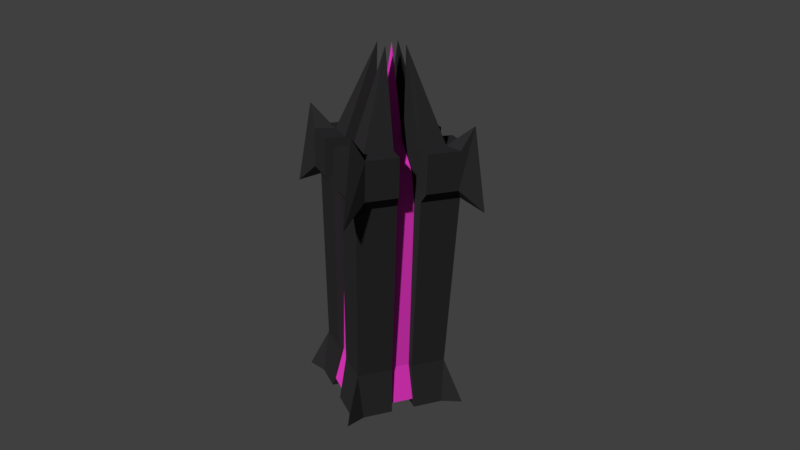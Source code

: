 # Source: cube_L__Underworld_prototype.blend  (saved by Blender 2.78.0; exported with 4.5.12 LTS)
import bpy
from mathutils import Matrix  # noqa: F401  (used for matrix-valued properties, if any)

bpy.ops.wm.read_factory_settings(use_empty=True)
scene = bpy.context.scene
scene.name = 'Scene'

# ---- collections
col_collection_1 = bpy.data.collections.new('Collection 1'); scene.collection.children.link(col_collection_1)

# ---- materials (node trees are filled in below, after node groups)
mat_material = bpy.data.materials.new('Material')
mat_material.alpha_threshold = 0.0
mat_material.use_transparent_shadow = False
mat_material.diffuse_color = (0.02531, 0.02404, 0.02539, 1.0)
mat_material.roughness = 0.5
mat_material.specular_intensity = 0.0
mat_material.line_color = (0.0, 0.0, 0.0, 1.0)
mat_material_001 = bpy.data.materials.new('Material.001')
mat_material_001.alpha_threshold = 0.0
mat_material_001.use_transparent_shadow = False
mat_material_001.diffuse_color = (0.8, 0.04034, 0.5508, 1.0)
mat_material_001.roughness = 0.5
mat_material_001.specular_intensity = 0.0

# ---- material node trees

# ---- world
world_world = bpy.data.worlds.new('World'); scene.world = world_world
world_world.color = (0.05088, 0.05088, 0.05088)
world_world.use_sun_shadow = False
world_world.sun_shadow_jitter_overblur = 0.0
world_world.cycles.sampling_method = 'MANUAL'

# ---- cameras
cam_camera = bpy.data.cameras.new('Camera')
cam_camera.clip_end = 100.0
cam_camera.lens = 35.0
cam_camera.sensor_width = 32.0
cam_camera.sensor_height = 18.0
cam_camera.ortho_scale = 7.314
cam_camera.dof.focus_distance = 0.0
cam_camera.dof.aperture_fstop = 128.0

# ---- meshes
me_cube = bpy.data.meshes.new('Cube')
me_cube.from_pydata([(1.391, 1.391, -1.017), (1.391, -1.391, -1.017), (-1.391, -1.391, -1.017), (-1.391, 1.391, -1.017), (1.162, 1.162, 4.0), (1.162, -1.162, 4.0), (-1.162, -1.162, 4.0), (-1.162, 1.162, 4.0), (0.2253, 0.2253, 4.0), (0.2253, -0.2253, 4.0), (-0.2253, -0.2253, 4.0), (-0.2253, 0.2253, 4.0), (0.7725, -0.212, 4.531), (0.7725, 0.212, 4.531), (-0.2253, -0.7725, 4.0), (-4.485e-07, -0.7725, 4.531), (1.162, -0.8977, 4.0), (0.2253, -0.7725, 4.0), (0.212, -0.7725, 4.531), (-0.212, -0.7725, 4.531), (-0.8977, -1.162, 4.0), (-0.7725, 0.2253, 4.0), (-0.7725, -0.2253, 4.0), (0.2618, -1.162, 4.0), (1.162, -0.2618, 4.0), (0.2618, 1.162, 4.0), (1.162, 0.2618, 4.0), (-0.2618, 1.162, 4.0), (-1.162, 0.2618, 4.0), (-0.2618, -1.162, 4.0), (-1.162, -0.2618, 4.0), (0.2704, -1.2, -1.017), (-0.2704, -1.2, -1.017), (1.2, -0.2704, -1.017), (1.2, 0.2704, -1.017), (-1.2, -0.2704, -1.017), (-1.2, 0.2704, -1.017), (-0.2704, 1.2, -1.017), (0.2704, 1.2, -1.017), (-0.7725, 9.438e-08, 4.531), (-0.8977, 1.162, 4.0), (0.2704, -0.2704, -1.017), (-0.2704, -0.2704, -1.017), (-0.7725, 0.212, 4.531), (0.2704, 0.2704, -1.017), (-0.2704, 0.2704, -1.017), (-0.7725, -0.212, 4.531), (-0.2544, -1.129, -0.8391), (0.2544, -1.129, -0.8391), (-0.9408, -0.212, 3.852), (-0.212, -0.9408, 3.852), (-0.9408, 0.212, 3.852), (-0.212, 0.9408, 3.852), (0.9408, 0.212, 3.852), (0.212, 0.9408, 3.852), (0.9408, -0.212, 3.852), (0.212, -0.9408, 3.852), (1.204e-07, 1.794e-07, -0.8391), (-1.487e-07, -1.838e-07, 7.093), (-0.212, -9.971e-08, 5.042), (0.212, -2.679e-07, 5.042), (-0.9408, 1.526e-07, 3.852), (0.9408, -5.203e-07, 3.852), (-1.129, 3.813e-07, -0.8391), (1.129, -2.245e-08, -0.8391), (-0.212, -0.212, 5.042), (0.212, -0.212, 5.042), (-2.328e-07, -0.212, 5.042), (-6.46e-08, 0.212, 5.042), (-5.132e-07, -0.9408, 3.852), (2.158e-07, 0.9408, 3.852), (1.946e-08, -1.129, -0.8391), (0.212, 0.212, 5.042), (2.213e-07, 1.129, -0.8391), (-0.212, 0.212, 5.042), (1.129, -0.2544, -0.8391), (1.129, 0.2544, -0.8391), (-1.129, -0.2544, -0.8391), (-1.129, 0.2544, -0.8391), (-0.2544, 1.129, -0.8391), (0.2544, 1.129, -0.8391), (0.2544, 1.339e-07, -0.8391), (-0.2544, 2.249e-07, -0.8391), (0.2544, -0.2544, -0.8391), (-0.2544, -0.2544, -0.8391), (9.765e-08, -0.2544, -0.8391), (0.2544, 0.2544, -0.8391), (-0.2544, 0.2544, -0.8391), (1.431e-07, 0.2544, -0.8391), (0.7725, -4.62e-07, 4.531), (0.7725, 0.2253, 4.0), (0.8977, 1.162, 4.0), (0.7725, -0.2253, 4.0), (-0.212, 0.7725, 4.531), (-0.2253, 0.7725, 4.0), (1.51e-07, 0.7725, 4.531), (0.2253, 0.7725, 4.0), (-1.162, 0.8977, 4.0), (0.212, 0.7725, 4.531), (1.162, 0.8977, 4.0), (0.8977, -1.162, 4.0), (-1.162, -0.8977, 4.0), (1.555, 1.555, 3.753), (1.555, -1.555, 3.753), (-1.555, -1.555, 3.753), (-1.555, 1.555, 3.753), (0.2253, 0.2253, 4.233), (0.2253, -0.2253, 4.233), (-0.2253, -0.2253, 4.233), (-0.2253, 0.2253, 4.233), (-0.2638, -0.9045, 4.233), (1.334, -1.031, 4.233), (0.2638, -0.9045, 4.233), (-1.031, -1.334, 4.233), (-0.9045, 0.2638, 4.233), (-0.9045, -0.2638, 4.233), (0.3006, -1.334, 4.233), (1.334, -0.3006, 4.233), (0.3006, 1.334, 4.233), (1.334, 0.3006, 4.233), (-0.3006, 1.334, 4.233), (-1.334, 0.3006, 4.233), (-0.3006, -1.334, 4.233), (-1.334, -0.3006, 4.233), (-1.031, 1.334, 4.233), (0.9045, 0.2638, 4.233), (1.031, 1.334, 4.233), (0.9045, -0.2638, 4.233), (-0.2638, 0.9045, 4.233), (0.2638, 0.9045, 4.233), (-1.334, 1.031, 4.233), (1.334, 1.031, 4.233), (1.031, -1.334, 4.233), (-1.334, -1.031, 4.233), (1.334, 1.334, 5.6), (1.334, -1.334, 5.6), (-1.334, -1.334, 5.6), (-1.334, 1.334, 5.6), (0.2253, 0.2253, 7.089), (0.2253, -0.2253, 7.089), (-0.2253, -0.2253, 7.089), (-0.2253, 0.2253, 7.089), (-0.2638, -0.9045, 5.095), (1.334, -1.031, 5.095), (0.2638, -0.9045, 5.095), (0.9045, -0.9045, 5.095), (-1.031, -1.334, 5.095), (-0.9045, -0.9045, 5.095), (-0.9045, 0.2638, 5.095), (-0.9045, 0.9045, 5.095), (-0.9045, -0.2638, 5.095), (0.3006, -1.334, 5.095), (1.334, -0.3006, 5.095), (0.3006, 1.334, 5.095), (1.334, 0.3006, 5.095), (-0.3006, 1.334, 5.095), (-1.334, 0.3006, 5.095), (-0.3006, -1.334, 5.095), (-1.334, -0.3006, 5.095), (-1.031, 1.334, 5.095), (0.9045, 0.9045, 5.095), (0.9045, 0.2638, 5.095), (1.031, 1.334, 5.095), (0.9045, -0.2638, 5.095), (-0.2638, 0.9045, 5.095), (0.2638, 0.9045, 5.095), (-1.334, 1.031, 5.095), (1.334, 1.031, 5.095), (1.031, -1.334, 5.095), (-1.334, -1.031, 5.095), (-0.212, -0.9408, -0.01528), (-1.206e-07, -0.9408, -0.01528), (0.2349, -1.043, -0.01528), (1.043, -1.043, -0.01528), (0.212, -0.9408, -0.01528), (-1.043, -1.043, -0.01528), (-0.2349, -1.043, -0.01528), (-0.9408, -0.212, -0.01528), (-1.043, -0.2349, -0.01528), (-0.9408, 2.399e-07, -0.01528), (-0.9408, 0.212, -0.01528), (-1.043, 0.2349, -0.01528), (-1.043, 1.043, -0.01528), (1.043, 1.043, -0.01528), (0.2349, 1.043, -0.01528), (-0.212, 0.9408, -0.01528), (1.721e-07, 0.9408, -0.01528), (0.212, 0.9408, -0.01528), (-0.2349, 1.043, -0.01528), (1.043, -0.2349, -0.01528), (0.9408, -1.713e-07, -0.01528), (1.043, 0.2349, -0.01528), (0.9408, -0.212, -0.01528), (0.9408, 0.212, -0.01528), (-0.2704, -0.9522, -1.017), (0.2704, -0.9522, -1.017), (3.526e-08, -0.9522, -0.8391), (-1.2, -0.9522, -1.017), (1.2, -0.9522, -1.017), (-0.2544, -0.9522, -0.8391), (0.2544, -0.9522, -0.8391), (-0.9522, -1.2, -1.017), (-0.9522, -0.9522, -1.017), (-0.9522, 3.497e-07, -0.8391), (2.055e-07, 0.9522, -0.8391), (0.9522, 1.2, -1.017), (0.2544, 0.9522, -0.8391), (0.9522, 0.2704, -1.017), (0.9522, -0.2704, -1.017), (-0.2704, 0.9522, -1.017), (-1.2, 0.9522, -1.017), (-0.9522, -0.2704, -1.017), (0.9522, 0.2544, -0.8391), (0.9522, -0.2544, -0.8391), (-0.2544, 0.9522, -0.8391), (-0.9522, 0.2704, -1.017), (-0.9522, 1.2, -1.017), (0.9522, 9.143e-09, -0.8391), (-0.9522, -0.2544, -0.8391), (0.2704, 0.9522, -1.017), (1.2, 0.9522, -1.017), (0.9522, -1.2, -1.017), (0.9522, -0.9522, -1.017), (-0.9522, 0.2544, -0.8391), (-0.9522, 0.9522, -1.017), (0.9522, 0.9522, -1.017)], [], [(6, 113, 104), (46, 22, 10, 65), (4, 126, 102), (9, 17, 112, 107), (22, 30, 123, 115), (39, 43, 51, 61), (43, 21, 28, 51), (9, 92, 12, 66), (35, 178, 177, 77), (97, 28, 121, 130), (31, 172, 174, 48), (4, 183, 184, 25, 91), (1, 173, 221), (40, 7, 124), (32, 194, 199, 47), (0, 220, 205), (27, 94, 93, 52), (101, 6, 133), (17, 23, 116, 112), (25, 184, 187, 54), (2, 175, 197), (0, 183, 220), (23, 17, 18, 56), (8, 90, 125, 106), (41, 195, 200, 83), (34, 191, 193, 76), (16, 24, 117, 111), (30, 101, 133, 123), (30, 22, 46, 49), (45, 209, 214, 87), (96, 8, 106, 129), (26, 90, 13, 53), (32, 176, 175, 201), (33, 189, 173, 198), (42, 211, 218, 84), (37, 188, 185, 79), (36, 181, 182, 210), (27, 188, 182, 7, 40), (36, 215, 223, 78), (24, 189, 192, 55), (33, 208, 213, 75), (10, 14, 19, 65), (37, 209, 224, 216), (8, 96, 98, 72), (28, 181, 180, 51), (41, 208, 222, 195), (35, 211, 202, 197), (44, 207, 212, 86), (38, 219, 206, 80), (29, 176, 170, 50), (11, 21, 43, 74), (70, 52, 93, 95), (87, 88, 57, 82), (57, 85, 84, 82), (54, 187, 186, 70), (69, 56, 18, 15), (72, 68, 58, 60), (82, 84, 218, 203), (62, 53, 13, 89), (76, 193, 190, 64), (64, 190, 192, 75), (71, 171, 170, 47), (60, 58, 67, 66), (80, 206, 204, 73), (66, 12, 89, 60), (72, 98, 95, 68), (73, 204, 214, 79), (85, 83, 200, 196), (65, 19, 15, 67), (63, 179, 180, 78), (86, 212, 217, 81), (84, 85, 196, 199), (70, 186, 185, 52), (48, 174, 171, 71), (68, 74, 59, 58), (88, 86, 81, 57), (81, 83, 85, 57), (64, 75, 213, 217), (77, 177, 179, 63), (61, 49, 46, 39), (78, 223, 203, 63), (74, 43, 39, 59), (58, 59, 65, 67), (39, 46, 65, 59), (20, 29, 122, 113), (5, 111, 103), (15, 19, 50, 69), (19, 14, 29, 50), (15, 18, 66, 67), (23, 100, 132, 116), (18, 17, 9, 66), (29, 14, 110, 122), (89, 12, 55, 62), (89, 13, 72, 60), (13, 90, 8, 72), (100, 5, 132), (14, 10, 108, 110), (12, 92, 24, 55), (98, 96, 25, 54), (93, 94, 11, 74), (11, 94, 128, 109), (28, 21, 114, 121), (99, 4, 131), (95, 98, 54, 70), (95, 93, 74, 68), (94, 27, 120, 128), (90, 26, 119, 125), (27, 40, 124, 120), (114, 109, 141, 148), (122, 110, 142, 157), (130, 121, 156, 166), (121, 114, 148, 156), (129, 106, 138, 165), (113, 122, 157, 146), (128, 120, 155, 164), (109, 128, 164, 141), (125, 119, 154, 161), (105, 130, 166, 137), (119, 131, 167, 154), (104, 113, 146, 136), (118, 129, 165, 153), (124, 105, 137, 159), (133, 104, 136, 169), (126, 118, 153, 162), (103, 111, 143, 135), (127, 107, 139, 163), (117, 127, 163, 152), (102, 126, 162, 134), (107, 112, 144, 139), (132, 103, 135, 168), (112, 116, 151, 144), (106, 125, 161, 138), (21, 11, 109, 114), (24, 92, 127, 117), (92, 9, 107, 127), (7, 130, 105), (91, 25, 118, 126), (10, 22, 115, 108), (25, 96, 129, 118), (26, 99, 131, 119), (147, 169, 136), (149, 148, 141), (147, 146, 157, 142), (149, 159, 137), (134, 162, 160), (136, 146, 147), (137, 166, 149), (135, 143, 145), (139, 144, 145), (138, 161, 160), (141, 164, 149), (140, 150, 147), (142, 140, 147), (145, 144, 151, 168), (145, 163, 139), (160, 162, 153, 165), (163, 145, 143, 152), (160, 167, 134), (165, 138, 160), (149, 164, 155, 159), (149, 166, 156, 148), (167, 160, 161, 154), (168, 135, 145), (169, 147, 150, 158), (123, 133, 169, 158), (115, 123, 158, 150), (108, 115, 150, 140), (120, 124, 159, 155), (131, 102, 134, 167), (110, 108, 140, 142), (116, 132, 168, 151), (111, 117, 152, 143), (170, 171, 69, 50), (174, 172, 23, 56), (170, 176, 32, 47), (171, 174, 56, 69), (172, 173, 5, 100, 23), (175, 176, 29, 20, 6), (178, 175, 6, 101, 30), (180, 181, 36, 78), (179, 177, 49, 61), (180, 179, 61, 51), (177, 178, 30, 49), (182, 181, 28, 97, 7), (182, 188, 37, 216), (186, 187, 80, 73), (185, 186, 73, 79), (184, 183, 205, 38), (185, 188, 27, 52), (187, 184, 38, 80), (191, 183, 4, 99, 26), (193, 191, 26, 53), (192, 189, 33, 75), (190, 193, 53, 62), (192, 190, 62, 55), (173, 189, 24, 16, 5), (126, 4, 91), (131, 4, 102), (111, 5, 16), (132, 5, 103), (113, 6, 20), (133, 6, 104), (130, 7, 97), (124, 7, 105), (195, 222, 221, 31), (197, 202, 201), (196, 200, 48, 71), (199, 196, 71, 47), (200, 195, 31, 48), (199, 194, 42, 84), (201, 202, 194, 32), (201, 2, 197), (214, 209, 37, 79), (217, 212, 76, 64), (214, 204, 88, 87), (203, 223, 87, 82), (222, 208, 33, 198), (212, 207, 34, 76), (221, 222, 198), (198, 1, 221), (202, 211, 42, 194), (204, 206, 86, 88), (218, 211, 35, 77), (203, 218, 77, 63), (223, 215, 45, 87), (217, 213, 83, 81), (216, 210, 3), (210, 216, 224), (224, 209, 45, 215), (215, 36, 210, 224), (213, 208, 41, 83), (206, 219, 44, 86), (205, 225, 219, 38), (219, 225, 207, 44), (207, 225, 220, 34), (220, 225, 205), (221, 173, 172, 31), (201, 175, 2), (197, 175, 178, 35), (210, 182, 3), (216, 3, 182), (205, 183, 0), (220, 183, 191, 34), (198, 173, 1)])
me_cube.polygons.foreach_set('material_index', [0, 0, 0, 0, 0, 1, 0, 0, 0, 0, 0, 0, 0, 0, 0, 0, 0, 0, 0, 0, 0, 0, 0, 0, 0, 0, 0, 0, 0, 0, 0, 0, 0, 0, 0, 0, 0, 0, 0, 0, 0, 0, 0, 0, 0, 0, 0, 0, 0, 0, 0, 1, 1, 1, 1, 1, 1, 1, 1, 1, 1, 1, 1, 1, 1, 1, 1, 1, 1, 1, 1, 1, 1, 1, 1, 1, 1, 1, 1, 1, 1, 1, 1, 1, 0, 0, 1, 0, 1, 0, 0, 0, 1, 1, 0, 0, 0, 0, 0, 0, 0, 0, 0, 1, 1, 0, 0, 0, 0, 0, 0, 0, 0, 0, 0, 0, 0, 0, 0, 0, 0, 0, 0, 0, 0, 0, 0, 0, 0, 0, 0, 0, 0, 0, 0, 0, 0, 0, 0, 0, 0, 0, 0, 0, 0, 0, 0, 0, 0, 0, 0, 0, 0, 0, 0, 0, 0, 0, 0, 0, 0, 0, 0, 0, 0, 0, 0, 0, 0, 0, 0, 0, 1, 0, 0, 1, 0, 0, 0, 0, 1, 1, 0, 0, 0, 1, 1, 0, 0, 0, 0, 0, 0, 1, 1, 0, 0, 0, 0, 0, 0, 0, 0, 0, 0, 0, 1, 1, 0, 0, 0, 0, 0, 1, 1, 1, 0, 0, 0, 0, 0, 1, 0, 1, 0, 1, 0, 0, 0, 0, 0, 0, 0, 0, 0, 0, 0, 0, 0, 0, 0, 0, 0, 0])
me_cube.materials.append(mat_material)
me_cube.materials.append(mat_material_001)
me_cube.use_remesh_preserve_volume = False
me_cube.use_remesh_preserve_attributes = False
me_cube.use_mirror_vertex_groups = False
me_cube.update()

# ---- objects
ob_cube = bpy.data.objects.new('Cube', me_cube)
ob_camera = bpy.data.objects.new('Camera', cam_camera)

# ---- transforms, parenting, visibility, modifiers, constraints
ob_cube.location = (0.0, 0.0, 1.0)
ob_cube.lock_rotations_4d = False
ob_cube.empty_display_type = 'ARROWS'
ob_cube.lineart.crease_threshold = 0.0
ob_camera.location = (16.47, -6.552, 11.74)
ob_camera.rotation_euler = (1.162, -0.0259, 1.188)
ob_camera.lock_rotations_4d = False
ob_camera.empty_display_type = 'ARROWS'
ob_camera.color = (0.0, 0.0, 0.0, 0.0)
ob_camera.display_type = 'WIRE'
ob_camera.lineart.crease_threshold = 0.0

# ---- collection membership
col_collection_1.objects.link(ob_cube)
col_collection_1.objects.link(ob_camera)

# ---- scene / render settings (as saved in the file)
scene.camera = ob_camera
scene.frame_start = 1; scene.frame_end = 250; scene.frame_set(1)
scene.render.engine = 'BLENDER_EEVEE_NEXT'
scene.render.dither_intensity = 0.0
scene.cycles.use_denoising = False
scene.cycles.samples = 128
scene.cycles.sampling_pattern = 'TABULATED_SOBOL'
scene.cycles.light_sampling_threshold = 0.0
scene.cycles.use_adaptive_sampling = False
scene.cycles.use_light_tree = False
scene.cycles.blur_glossy = 0.0
scene.cycles.sample_clamp_indirect = 0.0
scene.view_settings.view_transform = 'Standard'
bpy.context.view_layer.update()

# ---- added for rendering (the .blend has no usable light): sun
light_auto_sun = bpy.data.lights.new('AutoSun', 'SUN')
light_auto_sun.energy = 3.0
light_auto_sun.angle = 0.0523599
ob_auto_sun = bpy.data.objects.new('AutoSun', light_auto_sun)
scene.collection.objects.link(ob_auto_sun)
ob_auto_sun.rotation_euler = (0.872665, 0.174533, 0.523599)
bpy.context.view_layer.update()
